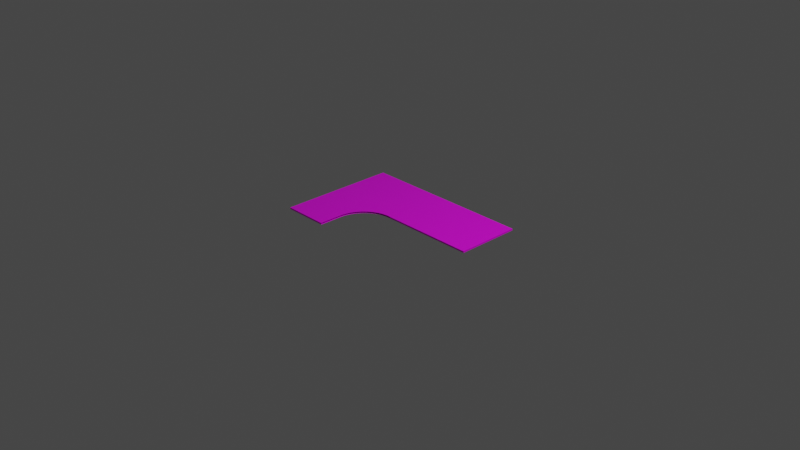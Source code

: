 # Source: desk.blend  (saved by Blender 2.90.8; exported with 4.5.12 LTS)
import bpy
from mathutils import Matrix  # noqa: F401  (used for matrix-valued properties, if any)

bpy.ops.wm.read_factory_settings(use_empty=True)
scene = bpy.context.scene
scene.name = 'Scene'

# ---- collections
col_collection = bpy.data.collections.new('Collection'); scene.collection.children.link(col_collection)

# ---- images (referenced by path relative to the original .blend; pixels are not part of the script)
import os
ASSET_DIR = os.environ.get("B2B_ASSET_DIR", "")  # directory of the original .blend (textures are referenced by path, not embedded)
HERE = os.path.dirname(os.path.abspath(__file__))  # packed textures are extracted next to this script under _unpacked/

def load_image(name, relpath, width, height, colorspace="sRGB"):
    """Load a texture the original file referenced (path relative to the .blend, or extracted next to this script)."""
    p = next((c for c in (os.path.join(HERE, relpath), os.path.join(ASSET_DIR, relpath)) if relpath and os.path.exists(c)), "")
    if p:
        img = bpy.data.images.load(p, check_existing=True)
        img.name = name
    else:  # same state as the original file: an image datablock whose file is absent (Cycles renders it pink)
        img = bpy.data.images.new(name, width, height)
        img.source = "FILE"
        img.filepath = "//" + (relpath or name)
    img.colorspace_settings.name = colorspace
    return img
img_oak1024h_jpg = load_image('oak1024H.jpg', 'oak1024H.jpg', 1024, 1024, 'sRGB')

# ---- materials (node trees are filled in below, after node groups)
mat_oakh = bpy.data.materials.new('oakH')
mat_oakh.alpha_threshold = 0.0
mat_oakh.use_transparent_shadow = False
mat_oakh.line_color = (0.0, 0.0, 0.0, 1.0)

# ---- material node trees
mat_oakh.use_nodes = True; mat_oakh.node_tree.nodes.clear()
_N = mat_oakh.node_tree.nodes; _L = mat_oakh.node_tree.links
n0 = _N.new('ShaderNodeOutputMaterial'); n0.name = 'Material Output'; n0.location = (300, 300)
n1 = _N.new('ShaderNodeBsdfPrincipled'); n1.name = 'Principled BSDF'; n1.location = (10, 300)
n1.distribution = 'GGX'
n1.subsurface_method = 'BURLEY'
n1.inputs[2].default_value = 0.4
n1.inputs[3].default_value = 1.45
n1.inputs[27].default_value = (0.0, 0.0, 0.0, 1.0)
n1.inputs[28].default_value = 1.0
n2 = _N.new('ShaderNodeTexImage'); n2.name = 'Image Texture'; n2.location = (-280, 280)
n2.image = img_oak1024h_jpg
n3 = _N.new('ShaderNodeTexImage'); n3.name = 'Image Texture.001'; n3.location = (-280, 220)
n3.image = img_oak1024h_jpg
_L.new(n1.outputs[0], n0.inputs[0])
_L.new(n2.outputs[0], n1.inputs[0])
n0.is_active_output = True

# ---- world
world_world = bpy.data.worlds.new('World'); scene.world = world_world
world_world.use_nodes = True; world_world.node_tree.nodes.clear()
_N = world_world.node_tree.nodes; _L = world_world.node_tree.links
n0 = _N.new('ShaderNodeOutputWorld'); n0.name = 'World Output'; n0.location = (300, 300)
n1 = _N.new('ShaderNodeBackground'); n1.name = 'Background'; n1.location = (10, 300)
n1.inputs[0].default_value = (0.05088, 0.05088, 0.05088, 1.0)
_L.new(n1.outputs[0], n0.inputs[0])
n0.is_active_output = True
world_world.color = (0.05088, 0.05088, 0.05088)
world_world.use_sun_shadow = False
world_world.sun_shadow_jitter_overblur = 0.0

# ---- cameras
cam_camera = bpy.data.cameras.new('Camera')
cam_camera.clip_end = 100.0
cam_camera.ortho_scale = 7.314

# ---- lights
light_light = bpy.data.lights.new('Light', 'POINT')
light_light.transmission_factor = 0.0
light_light.energy = 1000.0
light_light.shadow_soft_size = 0.1
light_light.shadow_maximum_resolution = 0.006
light_light.use_absolute_resolution = True

# ---- meshes
me_cube = bpy.data.meshes.new('Cube')
me_cube.from_pydata([(1.0, 1.0, 1.0), (1.0, 1.0, -1.0), (-1.0, 1.0, 1.0), (-1.0, 1.0, -1.0), (-1.0, -1.0, 1.0), (-1.0, -1.0, -1.0), (-0.4703, -0.5423, 1.0), (-0.4605, -0.4723, 1.0), (-0.4447, -0.4058, 1.0), (-0.4234, -0.3437, 1.0), (-0.3969, -0.2864, 1.0), (-0.3658, -0.2347, 1.0), (-0.3304, -0.1891, 1.0), (-0.2912, -0.1505, 1.0), (-0.2486, -0.1193, 1.0), (-0.2032, -0.09616, 1.0), (-0.1552, -0.08184, 1.0), (-0.1053, -0.07692, 1.0), (-0.4737, -0.6154, 1.0), (-0.4703, -0.5423, -1.0), (-0.4605, -0.4723, -1.0), (-0.4447, -0.4058, -1.0), (-0.4234, -0.3437, -1.0), (-0.3969, -0.2864, -1.0), (-0.3658, -0.2347, -1.0), (-0.3304, -0.1891, -1.0), (-0.2912, -0.1505, -1.0), (-0.2486, -0.1193, -1.0), (-0.2032, -0.09616, -1.0), (-0.1552, -0.08184, -1.0), (-0.1053, -0.07692, -1.0), (-0.4737, -0.6154, -1.0), (1.0, -0.07747, 1.0), (-0.09132, -0.07829, 1.0), (1.0, -0.07747, -1.0), (-0.09132, -0.07829, -1.0), (-0.09132, -0.07829, -1.0), (-0.09132, -0.07829, 1.0), (1.0, -0.07747, 1.0), (1.0, -0.07747, -1.0), (-0.4742, -1.0, 1.0), (-0.4742, -1.0, 1.0), (-0.4742, -1.0, -1.0), (-0.4737, -0.6154, -1.0), (-0.4738, -0.7152, -1.0), (-0.4738, -0.6774, -1.0), (-0.4742, -1.0, -1.0), (-0.4738, -0.7293, -1.0), (-0.4742, -1.0, 0.6502)], [(46, 47), (43, 45)], [(0, 2, 4, 40, 18, 6, 7, 8, 9, 10, 11, 12, 13, 14, 15, 16, 17, 33, 32), (5, 4, 2, 3), (3, 1, 39, 36, 30, 29, 28, 27, 26, 25, 24, 23, 22, 21, 20, 19, 31, 45, 44, 47, 42, 5), (1, 0, 32, 39), (3, 2, 0, 1), (37, 38, 34, 35), (41, 46, 48), (42, 40, 4, 5)])
_uv = me_cube.uv_layers.new(name='UVMap')
_uv.uv.foreach_set('vector', [0.625, 0.5, 0.875, 0.5, 0.875, 0.75, 0.8093, 0.75, 0.8092, 0.7019, 0.8088, 0.6928, 0.8076, 0.684, 0.8056, 0.6757, 0.8029, 0.668, 0.7996, 0.6608, 0.7957, 0.6543, 0.7913, 0.6486, 0.7864, 0.6438, 0.7811, 0.6399, 0.7754, 0.637, 0.7694, 0.6352, 0.7632, 0.6346, 0.7614, 0.6348, 0.625, 0.6347, 0.375, 0.0, 0.625, 0.0, 0.625, 0.25, 0.375, 0.25, 0.125, 0.5, 0.375, 0.5, 0.375, 0.6347, 0.2386, 0.6348, 0.2368, 0.6346, 0.2306, 0.6352, 0.2246, 0.637, 0.2189, 0.6399, 0.2136, 0.6438, 0.2087, 0.6486, 0.2043, 0.6543, 0.2004, 0.6608, 0.1971, 0.668, 0.1944, 0.6757, 0.1924, 0.684, 0.1912, 0.6928, 0.1908, 0.7019, 0.1908, 0.7097, 0.1908, 0.7144, 0.1908, 0.7162, 0.1907, 0.75, 0.125, 0.75, 0.375, 0.5, 0.625, 0.5, 0.625, 0.6347, 0.375, 0.6347, 0.375, 0.25, 0.625, 0.25, 0.625, 0.5, 0.375, 0.5, 0.7614, 0.6348, 0.625, 0.6347, 0.625, 0.6347, 0.7614, 0.6348, 0.8093, 0.75, 0.8093, 0.75, 0.8093, 0.75, 0.375, 0.9343, 0.625, 0.9343, 0.625, 1.0, 0.375, 1.0])
me_cube.materials.append(mat_oakh)
me_cube.use_remesh_preserve_volume = False
me_cube.use_remesh_preserve_attributes = False
me_cube.use_mirror_vertex_groups = False
me_cube.update()

# ---- objects
ob_cube = bpy.data.objects.new('Cube', me_cube)
ob_light = bpy.data.objects.new('Light', light_light)
ob_camera = bpy.data.objects.new('Camera', cam_camera)

# ---- transforms, parenting, visibility, modifiers, constraints
ob_cube.location = (0.0, 0.0, 0.0)
ob_cube.scale = (0.95, 0.65, 0.009)
ob_cube.lock_rotations_4d = False
ob_cube.empty_display_type = 'ARROWS'
ob_cube.lineart.crease_threshold = 0.0
ob_light.location = (4.076, 1.005, 5.904)
ob_light.rotation_euler = (0.6503, 0.05522, 1.866)
ob_light.lock_rotations_4d = False
ob_light.empty_display_type = 'ARROWS'
ob_light.color = (0.0, 0.0, 0.0, 0.0)
ob_light.lineart.crease_threshold = 0.0
ob_camera.location = (7.359, -6.926, 4.958)
ob_camera.rotation_euler = (1.109, 0.0, 0.8149)
ob_camera.lock_rotations_4d = False
ob_camera.empty_display_type = 'ARROWS'
ob_camera.color = (0.0, 0.0, 0.0, 0.0)
ob_camera.display_type = 'WIRE'
ob_camera.lineart.crease_threshold = 0.0

# ---- collection membership
col_collection.objects.link(ob_cube)
col_collection.objects.link(ob_light)
col_collection.objects.link(ob_camera)

# ---- scene / render settings (as saved in the file)
scene.camera = ob_camera
scene.frame_start = 1; scene.frame_end = 250; scene.frame_set(1)
scene.render.engine = 'BLENDER_EEVEE_NEXT'
scene.cycles.use_denoising = False
scene.cycles.samples = 128
scene.cycles.sampling_pattern = 'TABULATED_SOBOL'
scene.cycles.use_adaptive_sampling = False
scene.cycles.use_light_tree = False
scene.view_settings.view_transform = 'Filmic'
bpy.context.view_layer.update()
